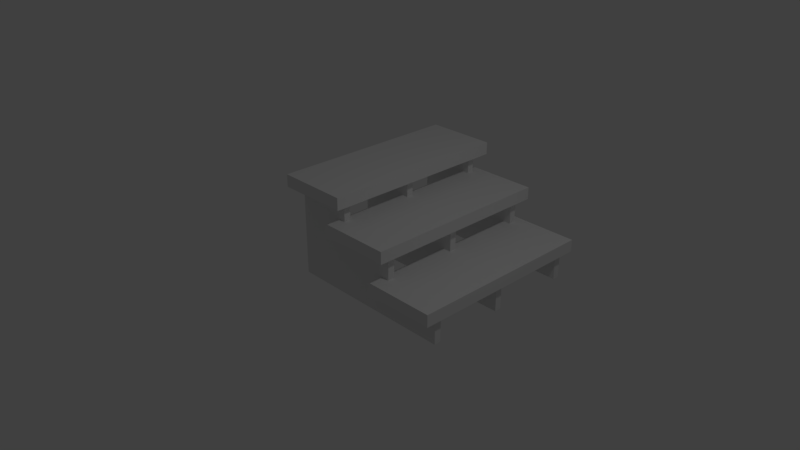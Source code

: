 # Source: stairs.blend  (saved by Blender 2.78.0; exported with 4.5.12 LTS)
import bpy
from mathutils import Matrix  # noqa: F401  (used for matrix-valued properties, if any)

bpy.ops.wm.read_factory_settings(use_empty=True)
scene = bpy.context.scene
scene.name = 'Scene'

# ---- collections
col_collection_1 = bpy.data.collections.new('Collection 1'); scene.collection.children.link(col_collection_1)

# ---- materials (node trees are filled in below, after node groups)
mat_material = bpy.data.materials.new('Material')
mat_material.alpha_threshold = 0.0
mat_material.use_transparent_shadow = False
mat_material.roughness = 0.5
mat_material.line_color = (0.0, 0.0, 0.0, 1.0)
mat_material_001 = bpy.data.materials.new('Material.001')
mat_material_001.alpha_threshold = 0.0
mat_material_001.use_transparent_shadow = False
mat_material_001.roughness = 0.5
mat_material_001.line_color = (0.0, 0.0, 0.0, 1.0)
mat_material_002 = bpy.data.materials.new('Material.002')
mat_material_002.alpha_threshold = 0.0
mat_material_002.use_transparent_shadow = False
mat_material_002.roughness = 0.5
mat_material_002.line_color = (0.0, 0.0, 0.0, 1.0)

# ---- material node trees

# ---- world
world_world = bpy.data.worlds.new('World'); scene.world = world_world
world_world.color = (0.05088, 0.05088, 0.05088)
world_world.use_sun_shadow = False
world_world.sun_shadow_jitter_overblur = 0.0
world_world.cycles.sampling_method = 'MANUAL'

# ---- cameras
cam_camera = bpy.data.cameras.new('Camera')
cam_camera.clip_end = 100.0
cam_camera.lens = 35.0
cam_camera.sensor_width = 32.0
cam_camera.sensor_height = 18.0
cam_camera.ortho_scale = 7.314
cam_camera.dof.focus_distance = 0.0
cam_camera.dof.aperture_fstop = 128.0

# ---- lights
light_lamp = bpy.data.lights.new('Lamp', 'POINT')
light_lamp.transmission_factor = 0.0
light_lamp.cutoff_distance = 30.0
light_lamp.energy = 100.0
light_lamp.shadow_buffer_clip_start = 1.001
light_lamp.shadow_soft_size = 0.1
light_lamp.shadow_maximum_resolution = 0.006
light_lamp.use_absolute_resolution = True

# ---- meshes
me_cube_003 = bpy.data.meshes.new('Cube.003')
me_cube_003.from_pydata([(-1.0, -1.0, -1.0), (-1.0, -1.0, 1.0), (-1.0, 1.0, -1.0), (-1.0, 1.0, 1.0), (1.0, -1.0, -1.0), (1.0, -1.0, 1.0), (1.0, 1.0, -1.0), (1.0, 1.0, 1.0)], [], [(0, 1, 3, 2), (2, 3, 7, 6), (6, 7, 5, 4), (4, 5, 1, 0), (2, 6, 4, 0), (7, 3, 1, 5)])
me_cube_003.use_remesh_preserve_volume = False
me_cube_003.use_remesh_preserve_attributes = False
me_cube_003.use_mirror_vertex_groups = False
me_cube_003.update()
me_cube = bpy.data.meshes.new('Cube')
me_cube.from_pydata([(1.0, 1.0, -1.0), (1.0, -1.0, -1.0), (-1.0, -1.0, -1.0), (-1.0, 1.0, -1.0), (-1.0, -1.0, 1.0), (-1.0, 1.0, 1.0), (0.3333, 1.0, -1.0), (-0.3333, 1.0, -1.0), (0.3333, -1.0, -1.0), (-0.3333, -1.0, -1.0), (-0.3333, 1.0, 1.0), (-0.3333, -1.0, 1.0), (1.0, 1.0, -0.3333), (1.0, -1.0, -0.3333), (-1.0, -1.0, -0.3333), (-1.0, -1.0, 0.3333), (-1.0, 1.0, -0.3333), (-1.0, 1.0, 0.3333), (0.3333, 1.0, -0.3333), (0.3333, 1.0, 0.3333), (-0.3333, 1.0, -0.3333), (-0.3333, 1.0, 0.3333), (0.3333, -1.0, 0.3333), (0.3333, -1.0, -0.3333), (-0.3333, -1.0, 0.3333), (-0.3333, -1.0, -0.3333)], [], [(7, 9, 2, 3), (10, 5, 4, 11), (24, 11, 4, 15), (15, 4, 5, 17), (20, 7, 3, 16), (12, 0, 6, 18), (18, 6, 7, 20), (0, 1, 8, 6), (6, 8, 9, 7), (8, 23, 25, 9), (23, 22, 24, 25), (1, 13, 23, 8), (23, 13, 12, 18), (19, 18, 20, 21), (18, 19, 22, 23), (24, 22, 19, 21), (10, 21, 17, 5), (21, 20, 16, 17), (2, 14, 16, 3), (14, 15, 17, 16), (9, 25, 14, 2), (25, 24, 15, 14), (0, 12, 13, 1), (21, 10, 11, 24)])
me_cube.materials.append(mat_material)
me_cube.use_remesh_preserve_volume = False
me_cube.use_remesh_preserve_attributes = False
me_cube.use_mirror_vertex_groups = False
me_cube.update()
me_cube_001 = bpy.data.meshes.new('Cube.001')
me_cube_001.from_pydata([(1.0, 1.0, -1.0), (1.0, -1.0, -1.0), (-1.0, -1.0, -1.0), (-1.0, 1.0, -1.0), (-1.0, -1.0, 1.0), (-1.0, 1.0, 1.0), (0.3333, 1.0, -1.0), (-0.3333, 1.0, -1.0), (0.3333, -1.0, -1.0), (-0.3333, -1.0, -1.0), (-0.3333, 1.0, 1.0), (-0.3333, -1.0, 1.0), (1.0, 1.0, -0.3333), (1.0, -1.0, -0.3333), (-1.0, -1.0, -0.3333), (-1.0, -1.0, 0.3333), (-1.0, 1.0, -0.3333), (-1.0, 1.0, 0.3333), (0.3333, 1.0, -0.3333), (0.3333, 1.0, 0.3333), (-0.3333, 1.0, -0.3333), (-0.3333, 1.0, 0.3333), (0.3333, -1.0, 0.3333), (0.3333, -1.0, -0.3333), (-0.3333, -1.0, 0.3333), (-0.3333, -1.0, -0.3333)], [], [(7, 9, 2, 3), (10, 5, 4, 11), (24, 11, 4, 15), (15, 4, 5, 17), (20, 7, 3, 16), (12, 0, 6, 18), (18, 6, 7, 20), (0, 1, 8, 6), (6, 8, 9, 7), (8, 23, 25, 9), (23, 22, 24, 25), (1, 13, 23, 8), (23, 13, 12, 18), (19, 18, 20, 21), (18, 19, 22, 23), (24, 22, 19, 21), (10, 21, 17, 5), (21, 20, 16, 17), (2, 14, 16, 3), (14, 15, 17, 16), (9, 25, 14, 2), (25, 24, 15, 14), (0, 12, 13, 1), (21, 10, 11, 24)])
me_cube_001.materials.append(mat_material_001)
me_cube_001.use_remesh_preserve_volume = False
me_cube_001.use_remesh_preserve_attributes = False
me_cube_001.use_mirror_vertex_groups = False
me_cube_001.update()
me_cube_002 = bpy.data.meshes.new('Cube.002')
me_cube_002.from_pydata([(1.0, 1.0, -1.0), (1.0, -1.0, -1.0), (-1.0, -1.0, -1.0), (-1.0, 1.0, -1.0), (-1.0, -1.0, 1.0), (-1.0, 1.0, 1.0), (0.3333, 1.0, -1.0), (-0.3333, 1.0, -1.0), (0.3333, -1.0, -1.0), (-0.3333, -1.0, -1.0), (-0.3333, 1.0, 1.0), (-0.3333, -1.0, 1.0), (1.0, 1.0, -0.3333), (1.0, -1.0, -0.3333), (-1.0, -1.0, -0.3333), (-1.0, -1.0, 0.3333), (-1.0, 1.0, -0.3333), (-1.0, 1.0, 0.3333), (0.3333, 1.0, -0.3333), (0.3333, 1.0, 0.3333), (-0.3333, 1.0, -0.3333), (-0.3333, 1.0, 0.3333), (0.3333, -1.0, 0.3333), (0.3333, -1.0, -0.3333), (-0.3333, -1.0, 0.3333), (-0.3333, -1.0, -0.3333)], [], [(7, 9, 2, 3), (10, 5, 4, 11), (24, 11, 4, 15), (15, 4, 5, 17), (20, 7, 3, 16), (12, 0, 6, 18), (18, 6, 7, 20), (0, 1, 8, 6), (6, 8, 9, 7), (8, 23, 25, 9), (23, 22, 24, 25), (1, 13, 23, 8), (23, 13, 12, 18), (19, 18, 20, 21), (18, 19, 22, 23), (24, 22, 19, 21), (10, 21, 17, 5), (21, 20, 16, 17), (2, 14, 16, 3), (14, 15, 17, 16), (9, 25, 14, 2), (25, 24, 15, 14), (0, 12, 13, 1), (21, 10, 11, 24)])
me_cube_002.materials.append(mat_material_002)
me_cube_002.use_remesh_preserve_volume = False
me_cube_002.use_remesh_preserve_attributes = False
me_cube_002.use_mirror_vertex_groups = False
me_cube_002.update()
me_cube_004 = bpy.data.meshes.new('Cube.004')
me_cube_004.from_pydata([(-1.0, -1.0, -1.0), (-1.0, -1.0, 1.0), (-1.0, 1.0, -1.0), (-1.0, 1.0, 1.0), (1.0, -1.0, -1.0), (1.0, -1.0, 1.0), (1.0, 1.0, -1.0), (1.0, 1.0, 1.0)], [], [(0, 1, 3, 2), (2, 3, 7, 6), (6, 7, 5, 4), (4, 5, 1, 0), (2, 6, 4, 0), (7, 3, 1, 5)])
me_cube_004.use_remesh_preserve_volume = False
me_cube_004.use_remesh_preserve_attributes = False
me_cube_004.use_mirror_vertex_groups = False
me_cube_004.update()
me_cube_005 = bpy.data.meshes.new('Cube.005')
me_cube_005.from_pydata([(-1.0, -1.0, -1.0), (-1.0, -1.0, 1.0), (-1.0, 1.0, -1.0), (-1.0, 1.0, 1.0), (1.0, -1.0, -1.0), (1.0, -1.0, 1.0), (1.0, 1.0, -1.0), (1.0, 1.0, 1.0)], [], [(0, 1, 3, 2), (2, 3, 7, 6), (6, 7, 5, 4), (4, 5, 1, 0), (2, 6, 4, 0), (7, 3, 1, 5)])
me_cube_005.use_remesh_preserve_volume = False
me_cube_005.use_remesh_preserve_attributes = False
me_cube_005.use_mirror_vertex_groups = False
me_cube_005.update()

# ---- objects
ob_cube_003 = bpy.data.objects.new('Cube.003', me_cube_003)
ob_cube = bpy.data.objects.new('Cube', me_cube)
ob_lamp = bpy.data.objects.new('Lamp', light_lamp)
ob_camera = bpy.data.objects.new('Camera', cam_camera)
ob_cube_001 = bpy.data.objects.new('Cube.001', me_cube_001)
ob_cube_002 = bpy.data.objects.new('Cube.002', me_cube_002)
ob_cube_004 = bpy.data.objects.new('Cube.004', me_cube_004)
ob_cube_005 = bpy.data.objects.new('Cube.005', me_cube_005)

# ---- transforms, parenting, visibility, modifiers, constraints
ob_cube_003.location = (-0.8063, 1.14, 0.6847)
ob_cube_003.scale = (-0.52, 1.405, 0.09)
ob_cube_003.lineart.crease_threshold = 0.0
ob_cube.location = (0.0, 0.0, 0.0)
ob_cube.scale = (1.25, 0.05, 0.76)
ob_cube.lock_rotations_4d = False
ob_cube.empty_display_type = 'ARROWS'
ob_cube.lineart.crease_threshold = 0.0
ob_lamp.location = (4.076, 1.005, 5.904)
ob_lamp.rotation_euler = (0.6503, 0.05522, 1.866)
ob_lamp.lock_rotations_4d = False
ob_lamp.empty_display_type = 'ARROWS'
ob_lamp.color = (0.0, 0.0, 0.0, 0.0)
ob_lamp.lineart.crease_threshold = 0.0
ob_camera.location = (7.481, -6.508, 5.344)
ob_camera.rotation_euler = (1.109, 0.0, 0.8149)
ob_camera.lock_rotations_4d = False
ob_camera.empty_display_type = 'ARROWS'
ob_camera.color = (0.0, 0.0, 0.0, 0.0)
ob_camera.display_type = 'WIRE'
ob_camera.lineart.crease_threshold = 0.0
ob_cube_001.location = (0.0, 1.125, 0.0)
ob_cube_001.scale = (1.25, 0.05, 0.76)
ob_cube_001.lock_rotations_4d = False
ob_cube_001.empty_display_type = 'ARROWS'
ob_cube_001.lineart.crease_threshold = 0.0
ob_cube_002.location = (0.0, 2.351, 0.0)
ob_cube_002.scale = (1.25, 0.05, 0.76)
ob_cube_002.lock_rotations_4d = False
ob_cube_002.empty_display_type = 'ARROWS'
ob_cube_002.lineart.crease_threshold = 0.0
ob_cube_004.location = (-0.0001647, 1.14, 0.2343)
ob_cube_004.scale = (-0.52, 1.405, 0.09)
ob_cube_004.lineart.crease_threshold = 0.0
ob_cube_005.location = (0.81, 1.14, -0.2929)
ob_cube_005.scale = (-0.52, 1.405, 0.09)
ob_cube_005.lineart.crease_threshold = 0.0

# ---- collection membership
col_collection_1.objects.link(ob_cube_003)
col_collection_1.objects.link(ob_cube)
col_collection_1.objects.link(ob_lamp)
col_collection_1.objects.link(ob_camera)
col_collection_1.objects.link(ob_cube_001)
col_collection_1.objects.link(ob_cube_002)
col_collection_1.objects.link(ob_cube_004)
col_collection_1.objects.link(ob_cube_005)

# ---- scene / render settings (as saved in the file)
scene.camera = ob_camera
scene.frame_start = 1; scene.frame_end = 250; scene.frame_set(1)
scene.render.engine = 'BLENDER_EEVEE_NEXT'
scene.render.resolution_percentage = 50
scene.render.dither_intensity = 0.0
scene.cycles.use_denoising = False
scene.cycles.samples = 128
scene.cycles.sampling_pattern = 'TABULATED_SOBOL'
scene.cycles.light_sampling_threshold = 0.0
scene.cycles.use_adaptive_sampling = False
scene.cycles.use_light_tree = False
scene.cycles.blur_glossy = 0.0
scene.cycles.sample_clamp_indirect = 0.0
scene.view_settings.view_transform = 'Standard'
bpy.context.view_layer.update()
